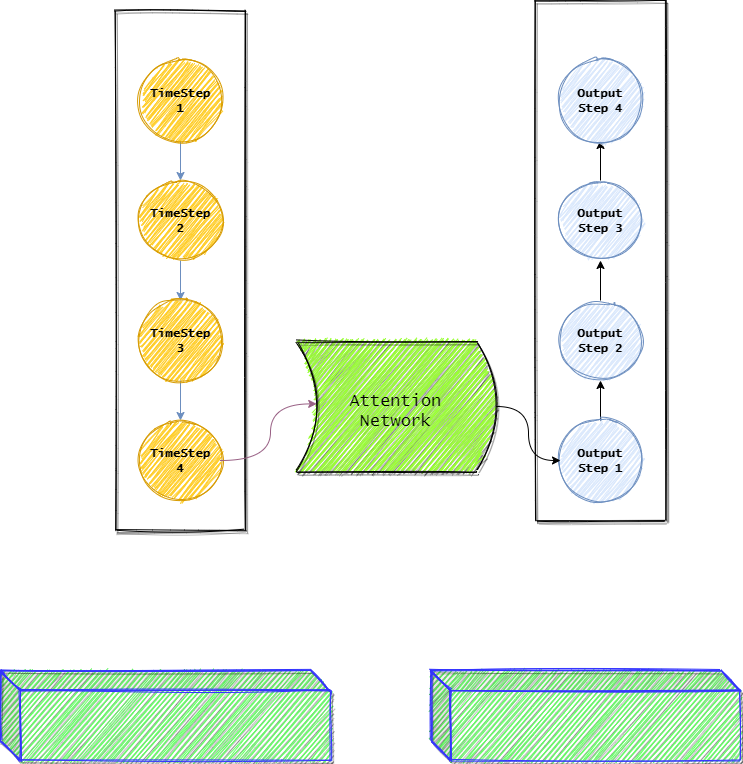

The diagram above was exported from draw.io. Its source (the exported page's mxGraphModel, read from the mxfile embedded in the PNG):
<mxGraphModel dx="977" dy="500" grid="1" gridSize="10" guides="1" tooltips="1" connect="1" arrows="1" fold="1" page="1" pageScale="1" pageWidth="850" pageHeight="1100" math="0" shadow="0">
  <root>
    <mxCell id="0" />
    <mxCell id="1" parent="0" />
    <mxCell id="1K04K43Orc2VvDPgPJXi-58" value="" style="rounded=0;whiteSpace=wrap;html=1;shadow=1;sketch=1;fillStyle=solid;" vertex="1" parent="1">
      <mxGeometry x="575" y="140" width="130" height="520" as="geometry" />
    </mxCell>
    <mxCell id="1K04K43Orc2VvDPgPJXi-55" value="" style="rounded=0;whiteSpace=wrap;html=1;shadow=1;sketch=1;fillStyle=solid;" vertex="1" parent="1">
      <mxGeometry x="155" y="150" width="130" height="520" as="geometry" />
    </mxCell>
    <mxCell id="1K04K43Orc2VvDPgPJXi-14" value="" style="edgeStyle=orthogonalEdgeStyle;rounded=0;orthogonalLoop=1;jettySize=auto;html=1;gradientColor=#7ea6e0;fillColor=#dae8fc;strokeColor=#6c8ebf;" edge="1" parent="1" source="1K04K43Orc2VvDPgPJXi-1" target="1K04K43Orc2VvDPgPJXi-6">
      <mxGeometry relative="1" as="geometry" />
    </mxCell>
    <mxCell id="1K04K43Orc2VvDPgPJXi-16" value="" style="edgeStyle=orthogonalEdgeStyle;rounded=0;orthogonalLoop=1;jettySize=auto;html=1;gradientColor=#7ea6e0;fillColor=#dae8fc;strokeColor=#6c8ebf;" edge="1" parent="1" source="1K04K43Orc2VvDPgPJXi-2" target="1K04K43Orc2VvDPgPJXi-5">
      <mxGeometry relative="1" as="geometry" />
    </mxCell>
    <mxCell id="1K04K43Orc2VvDPgPJXi-15" value="" style="edgeStyle=orthogonalEdgeStyle;rounded=0;orthogonalLoop=1;jettySize=auto;html=1;gradientColor=#7ea6e0;fillColor=#dae8fc;strokeColor=#6c8ebf;" edge="1" parent="1" source="1K04K43Orc2VvDPgPJXi-6" target="1K04K43Orc2VvDPgPJXi-2">
      <mxGeometry relative="1" as="geometry" />
    </mxCell>
    <mxCell id="1K04K43Orc2VvDPgPJXi-13" value="" style="edgeStyle=orthogonalEdgeStyle;rounded=0;orthogonalLoop=1;jettySize=auto;html=1;" edge="1" parent="1" target="1K04K43Orc2VvDPgPJXi-9">
      <mxGeometry relative="1" as="geometry">
        <mxPoint x="680" y="180" as="sourcePoint" />
      </mxGeometry>
    </mxCell>
    <mxCell id="1K04K43Orc2VvDPgPJXi-24" value="" style="edgeStyle=orthogonalEdgeStyle;rounded=0;orthogonalLoop=1;jettySize=auto;html=1;" edge="1" parent="1" source="1K04K43Orc2VvDPgPJXi-18" target="1K04K43Orc2VvDPgPJXi-23">
      <mxGeometry relative="1" as="geometry" />
    </mxCell>
    <mxCell id="1K04K43Orc2VvDPgPJXi-26" value="" style="edgeStyle=orthogonalEdgeStyle;rounded=0;orthogonalLoop=1;jettySize=auto;html=1;" edge="1" parent="1" source="1K04K43Orc2VvDPgPJXi-22" target="1K04K43Orc2VvDPgPJXi-21">
      <mxGeometry relative="1" as="geometry" />
    </mxCell>
    <mxCell id="1K04K43Orc2VvDPgPJXi-25" value="" style="edgeStyle=orthogonalEdgeStyle;rounded=0;orthogonalLoop=1;jettySize=auto;html=1;" edge="1" parent="1" source="1K04K43Orc2VvDPgPJXi-23" target="1K04K43Orc2VvDPgPJXi-22">
      <mxGeometry relative="1" as="geometry" />
    </mxCell>
    <mxCell id="1K04K43Orc2VvDPgPJXi-28" value="" style="group;fillColor=#ffffff;rotation=-180;" vertex="1" connectable="0" parent="1">
      <mxGeometry x="340" y="510" width="200" height="130" as="geometry" />
    </mxCell>
    <object label="" id="1K04K43Orc2VvDPgPJXi-17">
      <mxCell style="shape=dataStorage;whiteSpace=wrap;html=1;fixedSize=1;shadow=1;sketch=1;strokeColor=#000000;fillColor=#99FF33;gradientColor=none;fillStyle=zigzag;rotation=-180;" vertex="1" parent="1K04K43Orc2VvDPgPJXi-28">
        <mxGeometry x="-4" y="-29" width="200.00000000000003" height="130" as="geometry" />
      </mxCell>
    </object>
    <mxCell id="1K04K43Orc2VvDPgPJXi-27" value="&lt;font style=&quot;font-size: 17px&quot; face=&quot;Lucida Console&quot;&gt;Attention Network&lt;/font&gt;" style="text;html=1;strokeColor=none;fillColor=none;align=center;verticalAlign=middle;whiteSpace=wrap;rounded=0;shadow=1;sketch=1;rotation=0;" vertex="1" parent="1K04K43Orc2VvDPgPJXi-28">
      <mxGeometry x="31" y="14" width="129.41176470588238" height="54.16666666666666" as="geometry" />
    </mxCell>
    <mxCell id="1K04K43Orc2VvDPgPJXi-45" value="" style="group" vertex="1" connectable="0" parent="1">
      <mxGeometry x="180" y="200" width="80" height="80" as="geometry" />
    </mxCell>
    <mxCell id="1K04K43Orc2VvDPgPJXi-1" value="" style="ellipse;whiteSpace=wrap;html=1;aspect=fixed;fillColor=#ffcd28;strokeColor=#d79b00;sketch=1;fillStyle=zigzag;gradientColor=#ffa500;gradientDirection=west;" vertex="1" parent="1K04K43Orc2VvDPgPJXi-45">
      <mxGeometry width="80" height="80" as="geometry" />
    </mxCell>
    <mxCell id="1K04K43Orc2VvDPgPJXi-29" value="&lt;font face=&quot;Lucida Console&quot;&gt;&lt;b&gt;TimeStep 1&lt;/b&gt;&lt;/font&gt;" style="text;html=1;strokeColor=none;fillColor=none;align=center;verticalAlign=middle;whiteSpace=wrap;rounded=0;shadow=1;sketch=1;" vertex="1" parent="1K04K43Orc2VvDPgPJXi-45">
      <mxGeometry x="5" y="30" width="70" height="20" as="geometry" />
    </mxCell>
    <mxCell id="1K04K43Orc2VvDPgPJXi-46" value="" style="group" vertex="1" connectable="0" parent="1">
      <mxGeometry x="180" y="320" width="80" height="80" as="geometry" />
    </mxCell>
    <mxCell id="1K04K43Orc2VvDPgPJXi-6" value="" style="ellipse;whiteSpace=wrap;html=1;aspect=fixed;fillColor=#ffcd28;strokeColor=#d79b00;sketch=1;fillStyle=zigzag;gradientColor=#ffa500;gradientDirection=west;" vertex="1" parent="1K04K43Orc2VvDPgPJXi-46">
      <mxGeometry width="80" height="80" as="geometry" />
    </mxCell>
    <mxCell id="1K04K43Orc2VvDPgPJXi-44" value="&lt;font face=&quot;Lucida Console&quot;&gt;&lt;b&gt;TimeStep 2&lt;/b&gt;&lt;/font&gt;" style="text;html=1;strokeColor=none;fillColor=none;align=center;verticalAlign=middle;whiteSpace=wrap;rounded=0;shadow=1;sketch=1;" vertex="1" parent="1K04K43Orc2VvDPgPJXi-46">
      <mxGeometry x="5" y="30" width="70" height="20" as="geometry" />
    </mxCell>
    <mxCell id="1K04K43Orc2VvDPgPJXi-47" value="" style="group" vertex="1" connectable="0" parent="1">
      <mxGeometry x="180" y="440" width="80" height="80" as="geometry" />
    </mxCell>
    <mxCell id="1K04K43Orc2VvDPgPJXi-2" value="" style="ellipse;whiteSpace=wrap;html=1;aspect=fixed;fillColor=#ffcd28;strokeColor=#d79b00;sketch=1;fillStyle=zigzag;gradientColor=#ffa500;gradientDirection=west;" vertex="1" parent="1K04K43Orc2VvDPgPJXi-47">
      <mxGeometry width="80" height="80" as="geometry" />
    </mxCell>
    <mxCell id="1K04K43Orc2VvDPgPJXi-38" value="&lt;font face=&quot;Lucida Console&quot;&gt;&lt;b&gt;TimeStep 3&lt;/b&gt;&lt;/font&gt;" style="text;html=1;strokeColor=none;fillColor=none;align=center;verticalAlign=middle;whiteSpace=wrap;rounded=0;shadow=1;sketch=1;" vertex="1" parent="1K04K43Orc2VvDPgPJXi-47">
      <mxGeometry x="5" y="30" width="70" height="20" as="geometry" />
    </mxCell>
    <mxCell id="1K04K43Orc2VvDPgPJXi-48" value="" style="group" vertex="1" connectable="0" parent="1">
      <mxGeometry x="180" y="560" width="80" height="80" as="geometry" />
    </mxCell>
    <mxCell id="1K04K43Orc2VvDPgPJXi-5" value="" style="ellipse;whiteSpace=wrap;html=1;aspect=fixed;fillColor=#ffcd28;strokeColor=#d79b00;sketch=1;fillStyle=zigzag;gradientColor=#ffa500;gradientDirection=west;" vertex="1" parent="1K04K43Orc2VvDPgPJXi-48">
      <mxGeometry width="80" height="80" as="geometry" />
    </mxCell>
    <mxCell id="1K04K43Orc2VvDPgPJXi-39" value="&lt;b&gt;&lt;font face=&quot;Lucida Console&quot;&gt;TimeStep 4&lt;/font&gt;&lt;/b&gt;" style="text;html=1;strokeColor=none;fillColor=none;align=center;verticalAlign=middle;whiteSpace=wrap;rounded=0;shadow=1;sketch=1;" vertex="1" parent="1K04K43Orc2VvDPgPJXi-48">
      <mxGeometry x="5" y="30" width="70" height="20" as="geometry" />
    </mxCell>
    <mxCell id="1K04K43Orc2VvDPgPJXi-49" value="" style="group" vertex="1" connectable="0" parent="1">
      <mxGeometry x="600" y="560" width="80" height="80" as="geometry" />
    </mxCell>
    <mxCell id="1K04K43Orc2VvDPgPJXi-18" value="" style="ellipse;whiteSpace=wrap;html=1;aspect=fixed;fillColor=#dae8fc;sketch=1;fillStyle=zigzag;gradientColor=#7ea6e0;strokeColor=#6c8ebf;" vertex="1" parent="1K04K43Orc2VvDPgPJXi-49">
      <mxGeometry width="80" height="80" as="geometry" />
    </mxCell>
    <mxCell id="1K04K43Orc2VvDPgPJXi-37" value="&lt;font face=&quot;Lucida Console&quot;&gt;&lt;b&gt;Output Step 1&lt;/b&gt;&lt;/font&gt;" style="text;html=1;strokeColor=none;fillColor=none;align=center;verticalAlign=middle;whiteSpace=wrap;rounded=0;shadow=1;sketch=1;" vertex="1" parent="1K04K43Orc2VvDPgPJXi-49">
      <mxGeometry x="20" y="30" width="40" height="20" as="geometry" />
    </mxCell>
    <mxCell id="1K04K43Orc2VvDPgPJXi-50" value="" style="group" vertex="1" connectable="0" parent="1">
      <mxGeometry x="600" y="440" width="80" height="80" as="geometry" />
    </mxCell>
    <mxCell id="1K04K43Orc2VvDPgPJXi-23" value="" style="ellipse;whiteSpace=wrap;html=1;aspect=fixed;fillColor=#dae8fc;sketch=1;fillStyle=zigzag;gradientColor=#7ea6e0;strokeColor=#6c8ebf;" vertex="1" parent="1K04K43Orc2VvDPgPJXi-50">
      <mxGeometry width="80" height="80" as="geometry" />
    </mxCell>
    <mxCell id="1K04K43Orc2VvDPgPJXi-40" value="&lt;font face=&quot;Lucida Console&quot;&gt;&lt;b&gt;Output Step 2&lt;/b&gt;&lt;/font&gt;" style="text;html=1;strokeColor=none;fillColor=none;align=center;verticalAlign=middle;whiteSpace=wrap;rounded=0;shadow=1;sketch=1;" vertex="1" parent="1K04K43Orc2VvDPgPJXi-50">
      <mxGeometry x="20" y="30" width="40" height="20" as="geometry" />
    </mxCell>
    <mxCell id="1K04K43Orc2VvDPgPJXi-51" value="" style="group" vertex="1" connectable="0" parent="1">
      <mxGeometry x="600" y="320" width="80" height="80" as="geometry" />
    </mxCell>
    <mxCell id="1K04K43Orc2VvDPgPJXi-22" value="" style="ellipse;whiteSpace=wrap;html=1;aspect=fixed;fillColor=#dae8fc;sketch=1;fillStyle=zigzag;gradientColor=#7ea6e0;strokeColor=#6c8ebf;" vertex="1" parent="1K04K43Orc2VvDPgPJXi-51">
      <mxGeometry width="80" height="80" as="geometry" />
    </mxCell>
    <mxCell id="1K04K43Orc2VvDPgPJXi-42" value="&lt;font face=&quot;Lucida Console&quot;&gt;&lt;b&gt;Output Step 3&lt;/b&gt;&lt;/font&gt;" style="text;html=1;strokeColor=none;fillColor=none;align=center;verticalAlign=middle;whiteSpace=wrap;rounded=0;shadow=1;sketch=1;" vertex="1" parent="1K04K43Orc2VvDPgPJXi-51">
      <mxGeometry x="30" y="30" width="20" height="20" as="geometry" />
    </mxCell>
    <mxCell id="1K04K43Orc2VvDPgPJXi-52" value="" style="group" vertex="1" connectable="0" parent="1">
      <mxGeometry x="600" y="200" width="80" height="80" as="geometry" />
    </mxCell>
    <mxCell id="1K04K43Orc2VvDPgPJXi-21" value="" style="ellipse;whiteSpace=wrap;html=1;aspect=fixed;fillColor=#dae8fc;sketch=1;fillStyle=zigzag;gradientColor=#7ea6e0;strokeColor=#6c8ebf;" vertex="1" parent="1K04K43Orc2VvDPgPJXi-52">
      <mxGeometry width="80" height="80" as="geometry" />
    </mxCell>
    <mxCell id="1K04K43Orc2VvDPgPJXi-43" value="&lt;font face=&quot;Lucida Console&quot;&gt;&lt;b&gt;Output Step 4&lt;/b&gt;&lt;/font&gt;" style="text;html=1;strokeColor=none;fillColor=none;align=center;verticalAlign=middle;whiteSpace=wrap;rounded=0;shadow=1;sketch=1;" vertex="1" parent="1K04K43Orc2VvDPgPJXi-52">
      <mxGeometry x="30" y="30" width="20" height="20" as="geometry" />
    </mxCell>
    <mxCell id="1K04K43Orc2VvDPgPJXi-54" style="edgeStyle=orthogonalEdgeStyle;orthogonalLoop=1;jettySize=auto;html=1;entryX=0.899;entryY=0.52;entryDx=0;entryDy=0;curved=1;entryPerimeter=0;gradientColor=#d5739d;fillColor=#e6d0de;strokeColor=#996185;" edge="1" parent="1" source="1K04K43Orc2VvDPgPJXi-5" target="1K04K43Orc2VvDPgPJXi-17">
      <mxGeometry relative="1" as="geometry">
        <Array as="points">
          <mxPoint x="310" y="600" />
          <mxPoint x="310" y="543" />
        </Array>
      </mxGeometry>
    </mxCell>
    <mxCell id="1K04K43Orc2VvDPgPJXi-59" style="edgeStyle=orthogonalEdgeStyle;curved=1;orthogonalLoop=1;jettySize=auto;html=1;entryX=0;entryY=0.5;entryDx=0;entryDy=0;" edge="1" parent="1" source="1K04K43Orc2VvDPgPJXi-17" target="1K04K43Orc2VvDPgPJXi-18">
      <mxGeometry relative="1" as="geometry" />
    </mxCell>
    <mxCell id="1K04K43Orc2VvDPgPJXi-60" value="" style="shape=cube;whiteSpace=wrap;html=1;boundedLbl=1;backgroundOutline=1;darkOpacity=0.05;darkOpacity2=0.1;shadow=1;sketch=1;strokeColor=#3333FF;fillColor=#66FF66;gradientColor=none;" vertex="1" parent="1">
      <mxGeometry x="40" y="810" width="330" height="90" as="geometry" />
    </mxCell>
    <mxCell id="1K04K43Orc2VvDPgPJXi-61" value="" style="shape=cube;whiteSpace=wrap;html=1;boundedLbl=1;backgroundOutline=1;darkOpacity=0.05;darkOpacity2=0.1;shadow=1;sketch=1;strokeColor=#3333FF;fillColor=#66FF66;gradientColor=none;" vertex="1" parent="1">
      <mxGeometry x="470" y="810" width="310" height="90" as="geometry" />
    </mxCell>
  </root>
</mxGraphModel>